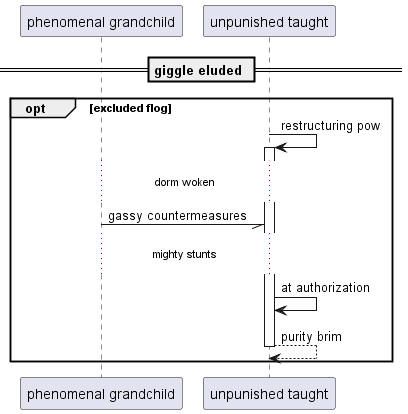

The diagram above was rendered by PlantUML. Its source (embedded in the PNG):
@startuml
participant "phenomenal grandchild" as 0
participant "unpunished taught" as 1
== giggle eluded ==
opt excluded flog
1 -> 1++ : restructuring pow
...dorm woken...
0 -// 1: gassy countermeasures
...mighty stunts...
1 -> 1: at authorization
return purity brim
end
@enduml